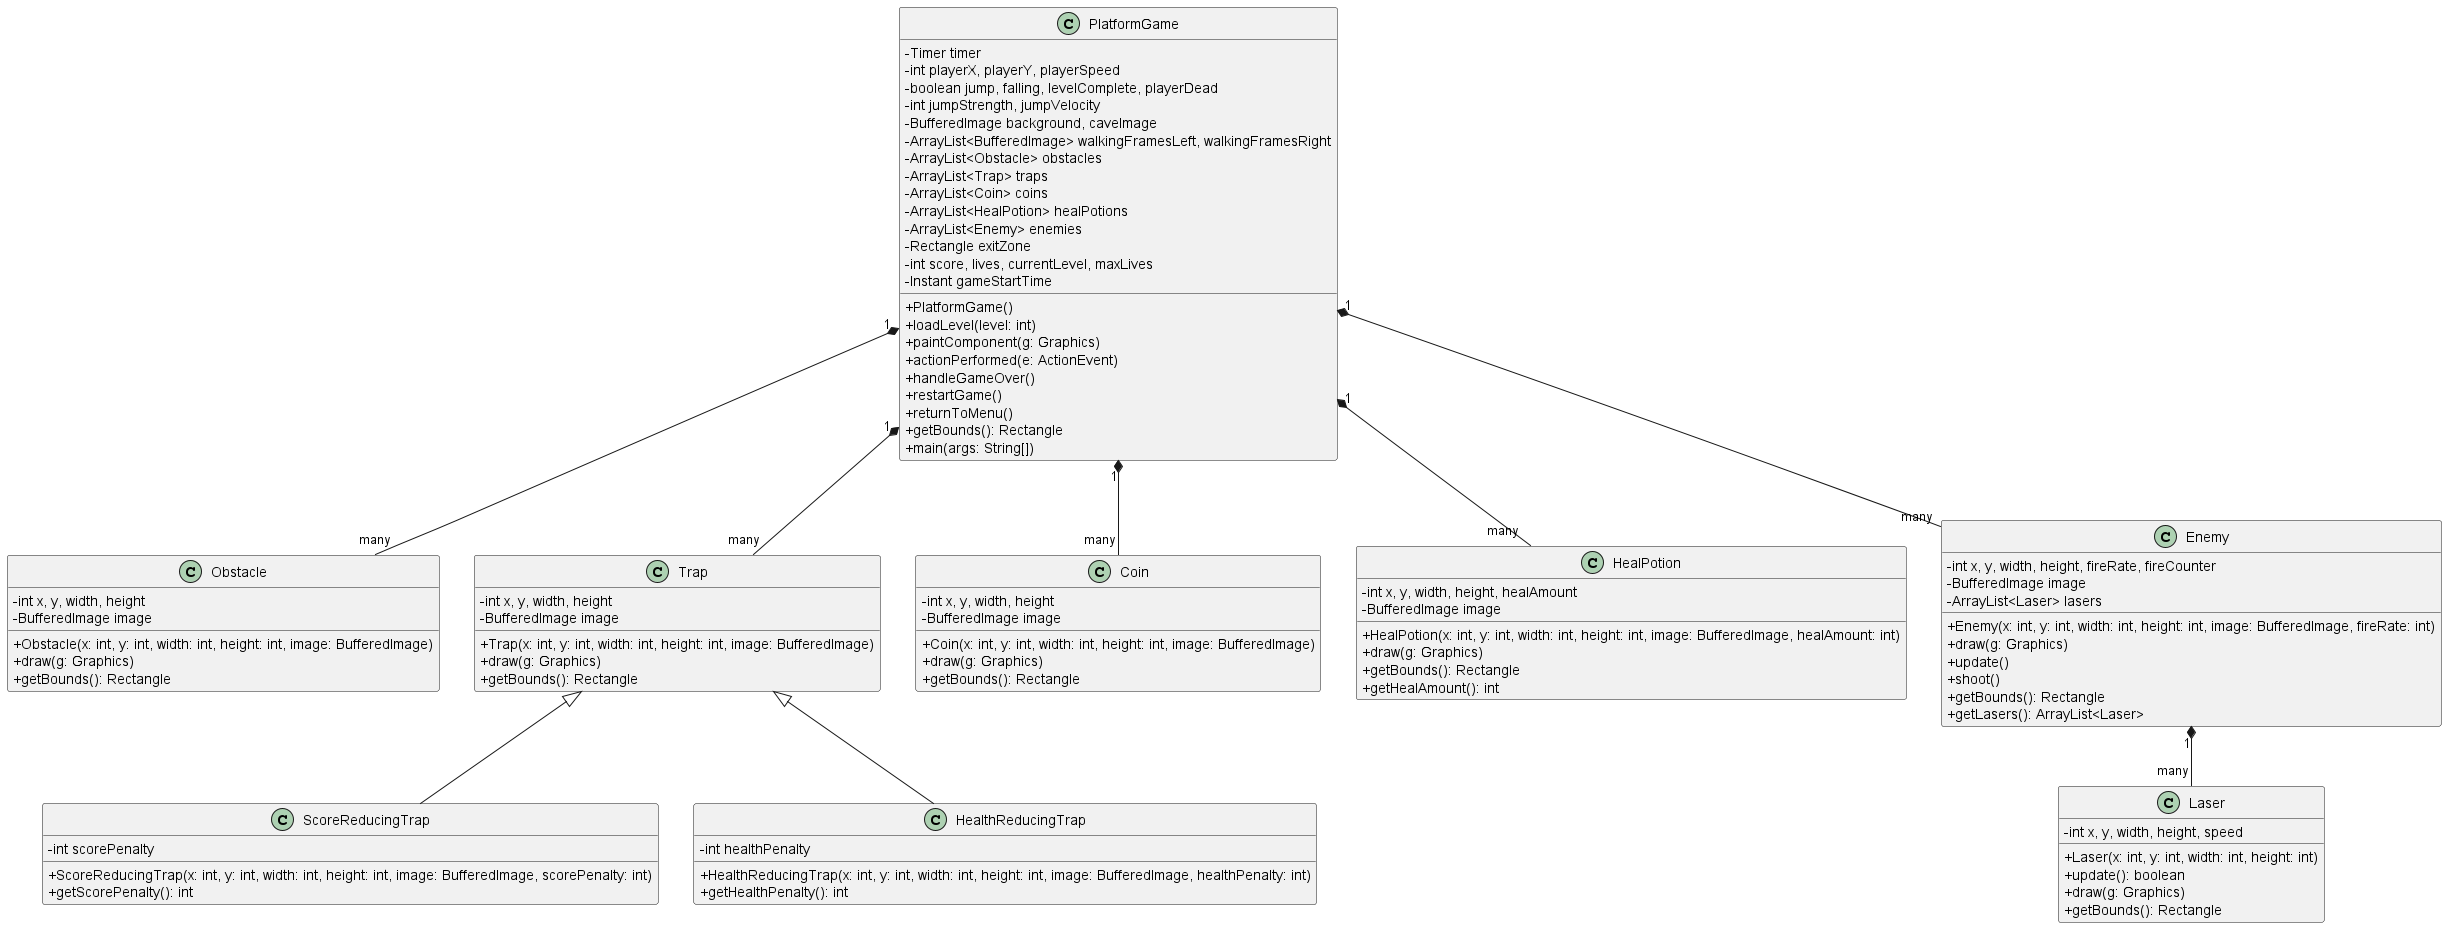

The diagram above was rendered by PlantUML. Its source (embedded in the PNG):
@startuml
skinparam classAttributeIconSize 0

class PlatformGame {
    - Timer timer
    - int playerX, playerY, playerSpeed
    - boolean jump, falling, levelComplete, playerDead
    - int jumpStrength, jumpVelocity
    - BufferedImage background, caveImage
    - ArrayList<BufferedImage> walkingFramesLeft, walkingFramesRight
    - ArrayList<Obstacle> obstacles
    - ArrayList<Trap> traps
    - ArrayList<Coin> coins
    - ArrayList<HealPotion> healPotions
    - ArrayList<Enemy> enemies
    - Rectangle exitZone
    - int score, lives, currentLevel, maxLives
    - Instant gameStartTime
    + PlatformGame()
    + loadLevel(level: int)
    + paintComponent(g: Graphics)
    + actionPerformed(e: ActionEvent)
    + handleGameOver()
    + restartGame()
    + returnToMenu()
    + getBounds(): Rectangle
    + main(args: String[])
}

class Obstacle {
    - int x, y, width, height
    - BufferedImage image
    + Obstacle(x: int, y: int, width: int, height: int, image: BufferedImage)
    + draw(g: Graphics)
    + getBounds(): Rectangle
}

class Trap {
    - int x, y, width, height
    - BufferedImage image
    + Trap(x: int, y: int, width: int, height: int, image: BufferedImage)
    + draw(g: Graphics)
    + getBounds(): Rectangle
}

class ScoreReducingTrap {
    - int scorePenalty
    + ScoreReducingTrap(x: int, y: int, width: int, height: int, image: BufferedImage, scorePenalty: int)
    + getScorePenalty(): int
}

class HealthReducingTrap {
    - int healthPenalty
    + HealthReducingTrap(x: int, y: int, width: int, height: int, image: BufferedImage, healthPenalty: int)
    + getHealthPenalty(): int
}

class Coin {
    - int x, y, width, height
    - BufferedImage image
    + Coin(x: int, y: int, width: int, height: int, image: BufferedImage)
    + draw(g: Graphics)
    + getBounds(): Rectangle
}

class HealPotion {
    - int x, y, width, height, healAmount
    - BufferedImage image
    + HealPotion(x: int, y: int, width: int, height: int, image: BufferedImage, healAmount: int)
    + draw(g: Graphics)
    + getBounds(): Rectangle
    + getHealAmount(): int
}

class Enemy {
    - int x, y, width, height, fireRate, fireCounter
    - BufferedImage image
    - ArrayList<Laser> lasers
    + Enemy(x: int, y: int, width: int, height: int, image: BufferedImage, fireRate: int)
    + draw(g: Graphics)
    + update()
    + shoot()
    + getBounds(): Rectangle
    + getLasers(): ArrayList<Laser>
}

class Laser {
    - int x, y, width, height, speed
    + Laser(x: int, y: int, width: int, height: int)
    + update(): boolean
    + draw(g: Graphics)
    + getBounds(): Rectangle
}

PlatformGame "1" *-- "many" Obstacle
PlatformGame "1" *-- "many" Trap
PlatformGame "1" *-- "many" Coin
PlatformGame "1" *-- "many" HealPotion
PlatformGame "1" *-- "many" Enemy

Trap <|-- ScoreReducingTrap
Trap <|-- HealthReducingTrap
Enemy "1" *-- "many" Laser

@enduml